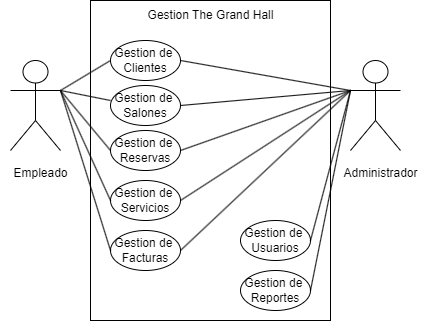

The diagram above was exported from draw.io. Its source (the exported page's mxGraphModel, read from the mxfile embedded in the PNG):
<mxGraphModel dx="490" dy="578" grid="0" gridSize="10" guides="1" tooltips="1" connect="1" arrows="1" fold="1" page="1" pageScale="1" pageWidth="850" pageHeight="1100" math="0" shadow="0">
  <root>
    <mxCell id="0" />
    <mxCell id="1" parent="0" />
    <mxCell id="2" value="" style="shape=umlActor;verticalLabelPosition=bottom;verticalAlign=top;html=1;outlineConnect=0;" parent="1" vertex="1">
      <mxGeometry x="120" y="220" width="50" height="90" as="geometry" />
    </mxCell>
    <mxCell id="4" value="Empleado" style="text;html=1;align=center;verticalAlign=middle;resizable=0;points=[];autosize=1;strokeColor=none;fillColor=none;" parent="1" vertex="1">
      <mxGeometry x="110" y="318" width="80" height="30" as="geometry" />
    </mxCell>
    <mxCell id="6" value="" style="whiteSpace=wrap;html=1;" parent="1" vertex="1">
      <mxGeometry x="200" y="160" width="240" height="320" as="geometry" />
    </mxCell>
    <mxCell id="7" value="Gestion The Grand Hall" style="text;html=1;align=center;verticalAlign=middle;resizable=0;points=[];autosize=1;strokeColor=none;fillColor=none;" parent="1" vertex="1">
      <mxGeometry x="245" y="160" width="150" height="30" as="geometry" />
    </mxCell>
    <mxCell id="8" value="Gestion de&amp;nbsp;&lt;div&gt;Clientes&lt;/div&gt;" style="ellipse;whiteSpace=wrap;html=1;" parent="1" vertex="1">
      <mxGeometry x="220" y="200" width="70" height="40" as="geometry" />
    </mxCell>
    <mxCell id="9" value="" style="edgeStyle=none;orthogonalLoop=1;jettySize=auto;html=1;entryX=0;entryY=0.5;entryDx=0;entryDy=0;exitX=1;exitY=0.3333333333333333;exitDx=0;exitDy=0;exitPerimeter=0;strokeColor=default;endArrow=none;endFill=0;" parent="1" source="2" target="8" edge="1">
      <mxGeometry width="100" relative="1" as="geometry">
        <mxPoint x="140" y="240" as="sourcePoint" />
        <mxPoint x="240" y="240" as="targetPoint" />
        <Array as="points" />
      </mxGeometry>
    </mxCell>
    <mxCell id="10" value="Gestion de&amp;nbsp;&lt;div&gt;Salones&lt;/div&gt;" style="ellipse;whiteSpace=wrap;html=1;" parent="1" vertex="1">
      <mxGeometry x="220" y="245" width="70" height="40" as="geometry" />
    </mxCell>
    <mxCell id="11" value="" style="edgeStyle=none;orthogonalLoop=1;jettySize=auto;html=1;entryX=0;entryY=0.5;entryDx=0;entryDy=0;strokeColor=default;endArrow=none;endFill=0;" parent="1" edge="1">
      <mxGeometry width="100" relative="1" as="geometry">
        <mxPoint x="170" y="250" as="sourcePoint" />
        <mxPoint x="220" y="260" as="targetPoint" />
        <Array as="points" />
      </mxGeometry>
    </mxCell>
    <mxCell id="12" value="Gestion de&amp;nbsp;&lt;div&gt;Reservas&lt;/div&gt;" style="ellipse;whiteSpace=wrap;html=1;" parent="1" vertex="1">
      <mxGeometry x="220" y="290" width="70" height="40" as="geometry" />
    </mxCell>
    <mxCell id="13" value="Gestion de&amp;nbsp;&lt;div&gt;Servicios&lt;/div&gt;" style="ellipse;whiteSpace=wrap;html=1;" parent="1" vertex="1">
      <mxGeometry x="220" y="340" width="70" height="40" as="geometry" />
    </mxCell>
    <mxCell id="15" value="Gestion de&amp;nbsp;&lt;div&gt;Facturas&lt;/div&gt;" style="ellipse;whiteSpace=wrap;html=1;" parent="1" vertex="1">
      <mxGeometry x="220" y="390" width="70" height="40" as="geometry" />
    </mxCell>
    <mxCell id="16" value="" style="edgeStyle=none;orthogonalLoop=1;jettySize=auto;html=1;entryX=0;entryY=0.5;entryDx=0;entryDy=0;strokeColor=default;endArrow=none;endFill=0;" parent="1" edge="1">
      <mxGeometry width="100" relative="1" as="geometry">
        <mxPoint x="170" y="250" as="sourcePoint" />
        <mxPoint x="220" y="310" as="targetPoint" />
        <Array as="points" />
      </mxGeometry>
    </mxCell>
    <mxCell id="17" value="" style="edgeStyle=none;orthogonalLoop=1;jettySize=auto;html=1;entryX=0;entryY=0.5;entryDx=0;entryDy=0;strokeColor=default;endArrow=none;endFill=0;exitX=1;exitY=0.3333333333333333;exitDx=0;exitDy=0;exitPerimeter=0;" parent="1" source="2" target="13" edge="1">
      <mxGeometry width="100" relative="1" as="geometry">
        <mxPoint x="160" y="300" as="sourcePoint" />
        <mxPoint x="210" y="310" as="targetPoint" />
        <Array as="points" />
      </mxGeometry>
    </mxCell>
    <mxCell id="18" value="" style="edgeStyle=none;orthogonalLoop=1;jettySize=auto;html=1;entryX=0;entryY=0.5;entryDx=0;entryDy=0;strokeColor=default;endArrow=none;endFill=0;" parent="1" target="15" edge="1">
      <mxGeometry width="100" relative="1" as="geometry">
        <mxPoint x="170" y="250" as="sourcePoint" />
        <mxPoint x="210" y="400" as="targetPoint" />
        <Array as="points" />
      </mxGeometry>
    </mxCell>
    <mxCell id="19" value="" style="shape=umlActor;verticalLabelPosition=bottom;verticalAlign=top;html=1;outlineConnect=0;" parent="1" vertex="1">
      <mxGeometry x="460" y="220" width="50" height="90" as="geometry" />
    </mxCell>
    <mxCell id="20" value="Administrador" style="text;html=1;align=center;verticalAlign=middle;resizable=0;points=[];autosize=1;strokeColor=none;fillColor=none;" parent="1" vertex="1">
      <mxGeometry x="440" y="318" width="100" height="30" as="geometry" />
    </mxCell>
    <mxCell id="21" value="Gestion de&amp;nbsp;&lt;div&gt;Usuarios&lt;/div&gt;" style="ellipse;whiteSpace=wrap;html=1;" parent="1" vertex="1">
      <mxGeometry x="350" y="380" width="70" height="40" as="geometry" />
    </mxCell>
    <mxCell id="22" value="Gestion de&amp;nbsp;&lt;div&gt;Reportes&lt;/div&gt;" style="ellipse;whiteSpace=wrap;html=1;" parent="1" vertex="1">
      <mxGeometry x="350" y="430" width="70" height="40" as="geometry" />
    </mxCell>
    <mxCell id="23" value="" style="edgeStyle=none;orthogonalLoop=1;jettySize=auto;html=1;entryX=0;entryY=0.3333333333333333;entryDx=0;entryDy=0;strokeColor=default;endArrow=none;endFill=0;exitX=1;exitY=0.5;exitDx=0;exitDy=0;entryPerimeter=0;" parent="1" source="22" target="19" edge="1">
      <mxGeometry width="100" relative="1" as="geometry">
        <mxPoint x="440" y="275" as="sourcePoint" />
        <mxPoint x="490" y="285" as="targetPoint" />
        <Array as="points" />
      </mxGeometry>
    </mxCell>
    <mxCell id="25" value="" style="edgeStyle=none;orthogonalLoop=1;jettySize=auto;html=1;entryX=0;entryY=0.3333333333333333;entryDx=0;entryDy=0;strokeColor=default;endArrow=none;endFill=0;exitX=1;exitY=0.5;exitDx=0;exitDy=0;entryPerimeter=0;" parent="1" source="21" edge="1">
      <mxGeometry width="100" relative="1" as="geometry">
        <mxPoint x="420" y="450" as="sourcePoint" />
        <mxPoint x="460" y="250" as="targetPoint" />
        <Array as="points" />
      </mxGeometry>
    </mxCell>
    <mxCell id="26" value="" style="edgeStyle=none;orthogonalLoop=1;jettySize=auto;html=1;entryX=0;entryY=0.5;entryDx=0;entryDy=0;strokeColor=default;endArrow=none;endFill=0;exitX=1;exitY=0.5;exitDx=0;exitDy=0;" parent="1" source="8" edge="1">
      <mxGeometry width="100" relative="1" as="geometry">
        <mxPoint x="410" y="240" as="sourcePoint" />
        <mxPoint x="460" y="250" as="targetPoint" />
        <Array as="points" />
      </mxGeometry>
    </mxCell>
    <mxCell id="28" value="" style="edgeStyle=none;orthogonalLoop=1;jettySize=auto;html=1;strokeColor=default;endArrow=none;endFill=0;exitX=1;exitY=0.5;exitDx=0;exitDy=0;" parent="1" source="10" edge="1">
      <mxGeometry width="100" relative="1" as="geometry">
        <mxPoint x="280" y="240" as="sourcePoint" />
        <mxPoint x="460" y="250" as="targetPoint" />
        <Array as="points" />
      </mxGeometry>
    </mxCell>
    <mxCell id="29" value="" style="edgeStyle=none;orthogonalLoop=1;jettySize=auto;html=1;strokeColor=default;endArrow=none;endFill=0;exitX=1;exitY=0.5;exitDx=0;exitDy=0;" parent="1" source="12" edge="1">
      <mxGeometry width="100" relative="1" as="geometry">
        <mxPoint x="300" y="290" as="sourcePoint" />
        <mxPoint x="460" y="250" as="targetPoint" />
        <Array as="points" />
      </mxGeometry>
    </mxCell>
    <mxCell id="30" value="" style="edgeStyle=none;orthogonalLoop=1;jettySize=auto;html=1;strokeColor=default;endArrow=none;endFill=0;exitX=1;exitY=0.5;exitDx=0;exitDy=0;" parent="1" source="13" edge="1">
      <mxGeometry width="100" relative="1" as="geometry">
        <mxPoint x="300" y="320" as="sourcePoint" />
        <mxPoint x="460" y="250" as="targetPoint" />
        <Array as="points" />
      </mxGeometry>
    </mxCell>
    <mxCell id="31" value="" style="edgeStyle=none;orthogonalLoop=1;jettySize=auto;html=1;strokeColor=default;endArrow=none;endFill=0;exitX=1;exitY=0.5;exitDx=0;exitDy=0;" parent="1" source="15" edge="1">
      <mxGeometry width="100" relative="1" as="geometry">
        <mxPoint x="300" y="370" as="sourcePoint" />
        <mxPoint x="460" y="250" as="targetPoint" />
        <Array as="points" />
      </mxGeometry>
    </mxCell>
  </root>
</mxGraphModel>